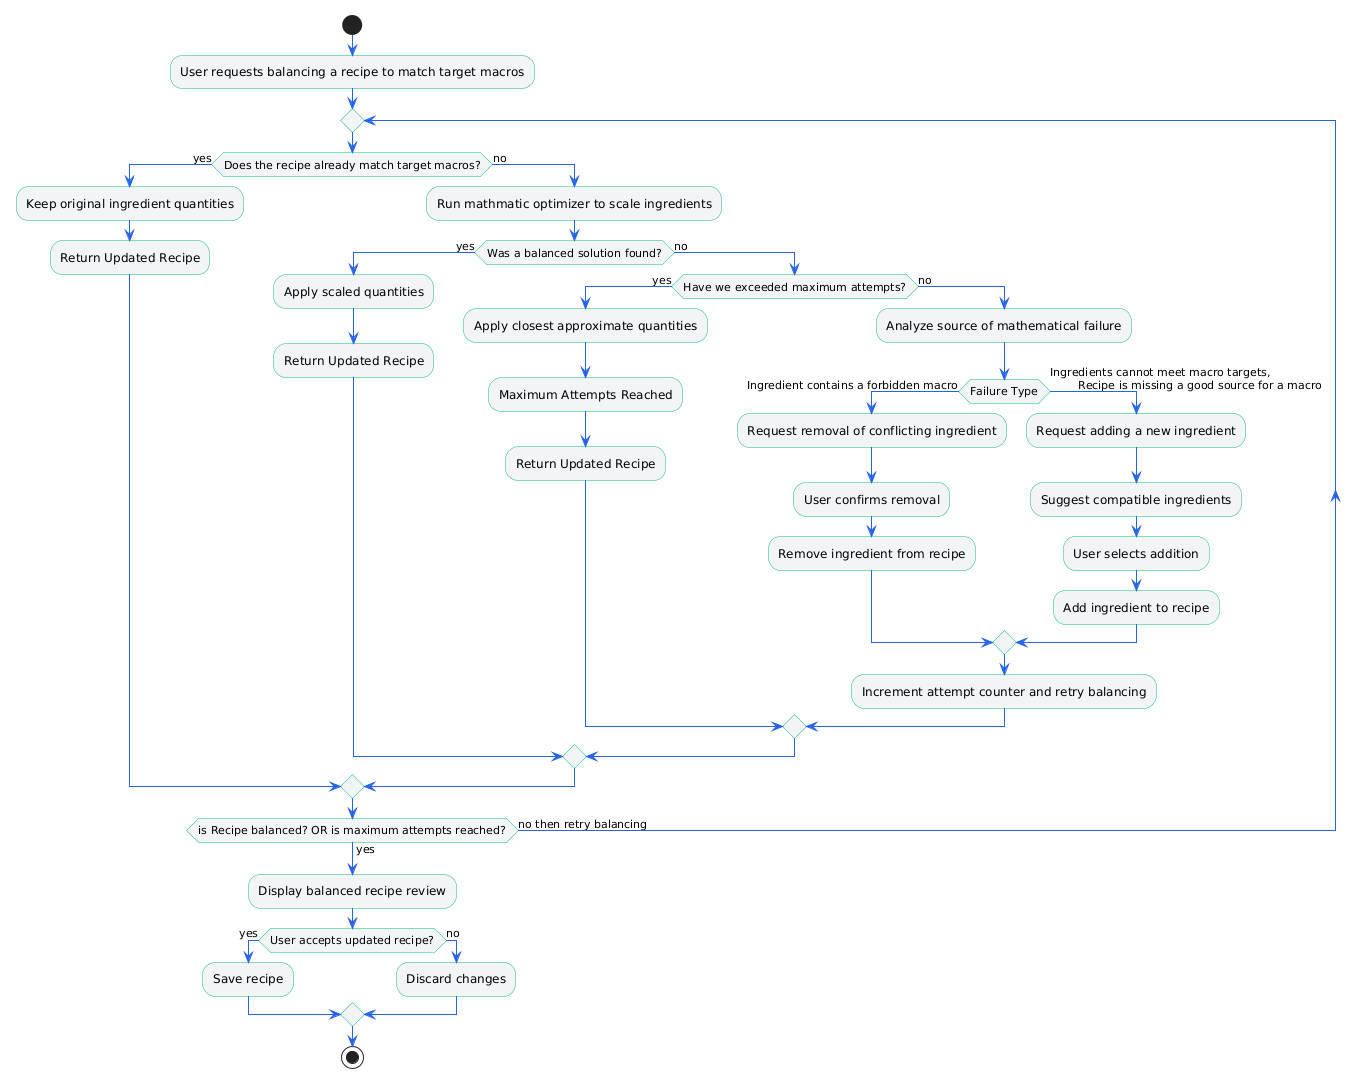

The diagram above was rendered by PlantUML. Its source (embedded in the PNG):
@startuml
skinparam ArrowColor #2563EB
skinparam ActivityBorderColor #10B981
skinparam ActivityBackgroundColor #F3F4F6
skinparam DecisionBorderColor #2563EB
skinparam DecisionBackgroundColor #EFF6FF

start
:User requests balancing a recipe to match target macros;
repeat
if (Does the recipe already match target macros?) then (yes)
  :Keep original ingredient quantities;
  :Return Updated Recipe;
else (no)
  :Run mathmatic optimizer to scale ingredients;
  if (Was a balanced solution found?) then (yes)
    :Apply scaled quantities;
    :Return Updated Recipe;
  else (no)
    if (Have we exceeded maximum attempts?) then (yes)
      :Apply closest approximate quantities;
      :Maximum Attempts Reached;
      :Return Updated Recipe;
    else (no)
      :Analyze source of mathematical failure;
      
      if (Failure Type) then (Ingredient contains a forbidden macro)
        :Request removal of conflicting ingredient;
        :User confirms removal;
        :Remove ingredient from recipe;
      else (Ingredients cannot meet macro targets, 
        Recipe is missing a good source for a macro)
        :Request adding a new ingredient;
        :Suggest compatible ingredients;
        :User selects addition;
        :Add ingredient to recipe;
      endif
      :Increment attempt counter and retry balancing;
    endif
  endif
endif
repeat while (is Recipe balanced? OR is maximum attempts reached?) is (no then retry balancing) not (yes)

    :Display balanced recipe review;
if (User accepts updated recipe?) then (yes)
  :Save recipe;
else (no)
  :Discard changes;
endif
stop
@enduml